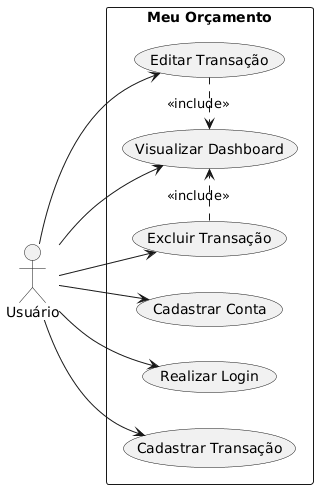

The diagram above was rendered by PlantUML. Its source (embedded in the PNG):
@startuml
left to right direction

actor "Usuário" as Usuario

rectangle "Meu Orçamento" {

    usecase "Cadastrar Conta" as UC1
    usecase "Realizar Login" as UC2
    usecase "Visualizar Dashboard" as UC3
    usecase "Cadastrar Transação" as UC4
    usecase "Editar Transação" as UC5
    usecase "Excluir Transação" as UC6

    UC5 .> UC3 : <<include>>
    UC6 .> UC3 : <<include>>
}

Usuario --> UC1
Usuario --> UC2
Usuario --> UC3
Usuario --> UC4
Usuario --> UC5
Usuario --> UC6
@enduml